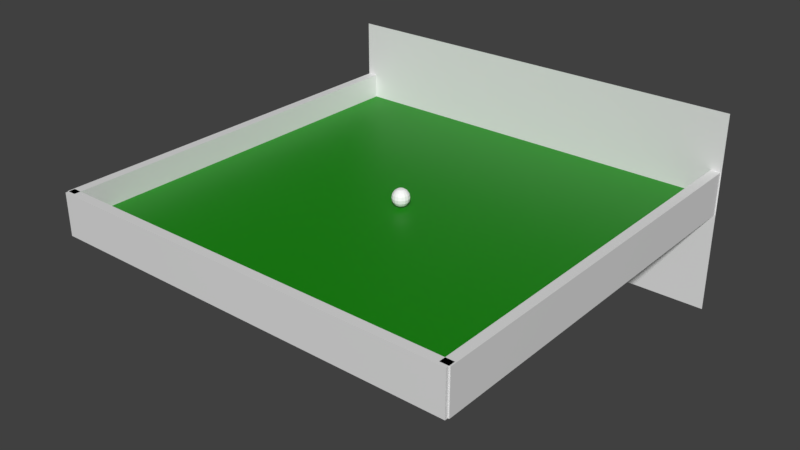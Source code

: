 # Source: start.blend  (saved by Blender 2.80.42; exported with 4.5.12 LTS)
import bpy
from mathutils import Matrix  # noqa: F401  (used for matrix-valued properties, if any)

bpy.ops.wm.read_factory_settings(use_empty=True)
scene = bpy.context.scene
scene.name = 'Scene'

# ---- collections
col_collection_1 = bpy.data.collections.new('Collection 1'); scene.collection.children.link(col_collection_1)

# ---- materials (node trees are filled in below, after node groups)
mat_material = bpy.data.materials.new('Material')
mat_material.alpha_threshold = 0.0
mat_material.use_transparent_shadow = False
mat_material.roughness = 0.5
mat_material.line_color = (0.0, 0.0, 0.0, 1.0)
mat_material_002 = bpy.data.materials.new('Material.002')
mat_material_002.alpha_threshold = 0.0
mat_material_002.use_transparent_shadow = False
mat_material_002.diffuse_color = (1.0, 1.0, 1.0, 1.0)
mat_material_002.roughness = 0.5
mat_material_001 = bpy.data.materials.new('Material.001')
mat_material_001.alpha_threshold = 0.0
mat_material_001.use_transparent_shadow = False
mat_material_001.diffuse_color = (0.004946, 0.2529, 0.0, 1.0)
mat_material_001.roughness = 0.5
mat_material_001.line_color = (0.0, 0.0, 0.0, 1.0)

# ---- material node trees
mat_material.use_nodes = True; mat_material.node_tree.nodes.clear()
_N = mat_material.node_tree.nodes; _L = mat_material.node_tree.links
n0 = _N.new('ShaderNodeOutputMaterial'); n0.name = 'Material Output'; n0.location = (300, 300)
n1 = _N.new('ShaderNodeBsdfPrincipled'); n1.name = 'Principled BSDF'; n1.location = (10, 300)
n1.distribution = 'GGX'
n1.subsurface_method = 'BURLEY'
n1.inputs[3].default_value = 1.45
_L.new(n1.outputs[0], n0.inputs[0])
n0.is_active_output = True
mat_material_002.use_nodes = True; mat_material_002.node_tree.nodes.clear()
_N = mat_material_002.node_tree.nodes; _L = mat_material_002.node_tree.links
n0 = _N.new('ShaderNodeOutputMaterial'); n0.name = 'Material Output'; n0.location = (300, 300)
n1 = _N.new('ShaderNodeBsdfPrincipled'); n1.name = 'Principled BSDF'; n1.location = (10, 300)
n1.distribution = 'GGX'
n1.subsurface_method = 'BURLEY'
n1.inputs[0].default_value = (1.0, 1.0, 1.0, 1.0)
n1.inputs[3].default_value = 1.45
_L.new(n1.outputs[0], n0.inputs[0])
n0.is_active_output = True
mat_material_001.use_nodes = True; mat_material_001.node_tree.nodes.clear()
_N = mat_material_001.node_tree.nodes; _L = mat_material_001.node_tree.links
n0 = _N.new('ShaderNodeOutputMaterial'); n0.name = 'Material Output'; n0.location = (300, 300)
n1 = _N.new('ShaderNodeBsdfPrincipled'); n1.name = 'Principled BSDF'; n1.location = (10, 300)
n1.distribution = 'GGX'
n1.subsurface_method = 'BURLEY'
n1.inputs[0].default_value = (0.004946, 0.2529, 0.0, 1.0)
n1.inputs[3].default_value = 1.45
_L.new(n1.outputs[0], n0.inputs[0])
n0.is_active_output = True

# ---- world
world_world = bpy.data.worlds.new('World'); scene.world = world_world
world_world.color = (0.05088, 0.05088, 0.05088)
world_world.use_sun_shadow = False
world_world.sun_shadow_jitter_overblur = 0.0
world_world.cycles.sampling_method = 'MANUAL'

# ---- meshes
me_cube_003 = bpy.data.meshes.new('Cube.003')
me_cube_003.from_pydata([(1.0, 1.0, -1.0), (1.0, -1.0, -1.0), (-1.0, -1.0, -1.0), (-1.0, 1.0, -1.0), (1.0, 1.0, 1.0), (1.0, -1.0, 1.0), (-1.0, -1.0, 1.0), (-1.0, 1.0, 1.0)], [], [(0, 1, 2, 3), (4, 7, 6, 5), (0, 4, 5, 1), (1, 5, 6, 2), (2, 6, 7, 3), (4, 0, 3, 7)])
me_cube_003.materials.append(mat_material)
me_cube_003.use_remesh_preserve_volume = False
me_cube_003.use_remesh_preserve_attributes = False
me_cube_003.use_mirror_vertex_groups = False
me_cube_003.update()
me_sphere = bpy.data.meshes.new('Sphere')
me_sphere.from_pydata([(3.725e-09, 0.3681, 0.9063), (5.96e-08, 0.6802, 0.6937), (7.078e-08, 0.8887, 0.3754), (8.568e-08, 0.9619, -4.396e-08), (7.078e-08, 0.8887, -0.3754), (8.568e-08, 0.6802, -0.6937), (0.1409, 0.3401, 0.9063), (0.2603, 0.6284, 0.6937), (0.3401, 0.8211, 0.3754), (0.3681, 0.8887, -4.396e-08), (0.3401, 0.8211, -0.3754), (0.2603, 0.6284, -0.6937), (0.1409, 0.3401, -0.9063), (-5.339e-08, 1.069e-07, 0.9619), (0.2603, 0.2603, 0.9063), (0.481, 0.481, 0.6937), (0.6284, 0.6284, 0.3754), (0.6802, 0.6802, -4.396e-08), (0.6284, 0.6284, -0.3754), (0.481, 0.481, -0.6937), (0.2603, 0.2603, -0.9063), (0.3401, 0.1409, 0.9063), (0.6284, 0.2603, 0.6937), (0.8211, 0.3401, 0.3754), (0.8887, 0.3681, -4.396e-08), (0.8211, 0.3401, -0.3754), (0.6284, 0.2603, -0.6937), (0.3401, 0.1409, -0.9063), (0.3681, 1.137e-07, 0.9063), (0.6802, 7.28e-08, 0.6937), (0.8887, 2.065e-08, 0.3754), (0.9619, 1.32e-08, -4.396e-08), (0.8887, 2.065e-08, -0.3754), (0.6802, 6.163e-08, -0.6937), (0.3681, 7.305e-08, -0.9063), (0.3401, -0.1409, 0.9063), (0.6284, -0.2603, 0.6937), (0.8211, -0.3401, 0.3754), (0.8887, -0.3681, -4.396e-08), (0.8211, -0.3401, -0.3754), (0.6284, -0.2603, -0.6937), (0.3401, -0.1409, -0.9063), (0.2603, -0.2603, 0.9063), (0.481, -0.481, 0.6937), (0.6284, -0.6284, 0.3754), (0.6802, -0.6802, -4.396e-08), (0.6284, -0.6284, -0.3754), (0.481, -0.481, -0.6937), (0.2603, -0.2603, -0.9063), (0.1409, -0.3401, 0.9063), (0.2603, -0.6284, 0.6937), (0.3401, -0.8211, 0.3754), (0.3681, -0.8887, -4.396e-08), (0.3401, -0.8211, -0.3754), (0.2603, -0.6284, -0.6937), (0.1409, -0.3401, -0.9063), (-1.018e-07, -0.3681, 0.9063), (-2.375e-07, -0.6802, 0.6937), (-2.897e-07, -0.8887, 0.3754), (-3.12e-07, -0.9619, -4.396e-08), (-2.897e-07, -0.8887, -0.3754), (-2.487e-07, -0.6802, -0.6937), (-1.518e-07, -0.3681, -0.9063), (-0.1409, -0.3401, 0.9063), (-0.2603, -0.6284, 0.6937), (-0.3401, -0.8211, 0.3754), (-0.3681, -0.8887, -4.396e-08), (-0.3401, -0.8211, -0.3754), (-0.2603, -0.6284, -0.6937), (-0.1409, -0.3401, -0.9063), (-0.2603, -0.2603, 0.9063), (-0.481, -0.481, 0.6937), (-0.6284, -0.6284, 0.3754), (-0.6802, -0.6802, -4.396e-08), (-0.6284, -0.6284, -0.3754), (-0.481, -0.481, -0.6937), (-0.2603, -0.2603, -0.9063), (1.863e-09, 1.64e-07, -0.9619), (-0.3401, -0.1409, 0.9063), (-0.6284, -0.2603, 0.6937), (-0.8211, -0.3401, 0.3754), (-0.8887, -0.3681, -4.396e-08), (-0.8211, -0.3401, -0.3754), (-0.6284, -0.2603, -0.6937), (-0.3401, -0.1409, -0.9063), (-0.3681, 2.516e-07, 0.9063), (-0.6802, 4.528e-07, 0.6937), (-0.8887, 5.198e-07, 0.3754), (-0.9619, 5.72e-07, -4.396e-08), (-0.8887, 5.198e-07, -0.3754), (-0.6802, 4.64e-07, -0.6937), (-0.3681, 3.301e-07, -0.9063), (-0.3401, 0.1409, 0.9063), (-0.6284, 0.2603, 0.6937), (-0.8211, 0.3401, 0.3754), (-0.8887, 0.3681, -4.396e-08), (-0.8211, 0.3401, -0.3754), (-0.6284, 0.2603, -0.6937), (-0.3401, 0.1409, -0.9063), (-0.2603, 0.2603, 0.9063), (-0.481, 0.481, 0.6937), (-0.6284, 0.6284, 0.3754), (-0.6802, 0.6802, -4.396e-08), (-0.6284, 0.6284, -0.3754), (-0.481, 0.481, -0.6937), (-0.2603, 0.2603, -0.9063), (-0.1409, 0.3401, 0.9063), (-0.2603, 0.6284, 0.6937), (-0.3401, 0.8211, 0.3754), (-0.3681, 0.8887, -4.396e-08), (-0.3401, 0.8211, -0.3754), (-0.2603, 0.6284, -0.6937), (-0.1409, 0.3401, -0.9063), (1.35e-07, 0.3681, -0.9063)], [], [(113, 5, 11, 12), (4, 3, 9, 10), (2, 1, 7, 8), (0, 13, 6), (77, 113, 12), (5, 4, 10, 11), (3, 2, 8, 9), (1, 0, 6, 7), (77, 12, 20), (11, 10, 18, 19), (9, 8, 16, 17), (7, 6, 14, 15), (12, 11, 19, 20), (10, 9, 17, 18), (8, 7, 15, 16), (6, 13, 14), (17, 16, 23, 24), (15, 14, 21, 22), (20, 19, 26, 27), (18, 17, 24, 25), (16, 15, 22, 23), (14, 13, 21), (77, 20, 27), (19, 18, 25, 26), (27, 26, 33, 34), (25, 24, 31, 32), (23, 22, 29, 30), (21, 13, 28), (77, 27, 34), (26, 25, 32, 33), (24, 23, 30, 31), (22, 21, 28, 29), (30, 29, 36, 37), (28, 13, 35), (77, 34, 41), (33, 32, 39, 40), (31, 30, 37, 38), (29, 28, 35, 36), (34, 33, 40, 41), (32, 31, 38, 39), (77, 41, 48), (40, 39, 46, 47), (38, 37, 44, 45), (36, 35, 42, 43), (41, 40, 47, 48), (39, 38, 45, 46), (37, 36, 43, 44), (35, 13, 42), (43, 42, 49, 50), (48, 47, 54, 55), (46, 45, 52, 53), (44, 43, 50, 51), (42, 13, 49), (77, 48, 55), (47, 46, 53, 54), (45, 44, 51, 52), (55, 54, 61, 62), (53, 52, 59, 60), (51, 50, 57, 58), (49, 13, 56), (77, 55, 62), (54, 53, 60, 61), (52, 51, 58, 59), (50, 49, 56, 57), (56, 13, 63), (77, 62, 69), (61, 60, 67, 68), (59, 58, 65, 66), (57, 56, 63, 64), (62, 61, 68, 69), (60, 59, 66, 67), (58, 57, 64, 65), (68, 67, 74, 75), (66, 65, 72, 73), (64, 63, 70, 71), (69, 68, 75, 76), (67, 66, 73, 74), (65, 64, 71, 72), (63, 13, 70), (77, 69, 76), (76, 75, 83, 84), (74, 73, 81, 82), (72, 71, 79, 80), (70, 13, 78), (77, 76, 84), (75, 74, 82, 83), (73, 72, 80, 81), (71, 70, 78, 79), (82, 81, 88, 89), (80, 79, 86, 87), (78, 13, 85), (77, 84, 91), (83, 82, 89, 90), (81, 80, 87, 88), (79, 78, 85, 86), (84, 83, 90, 91), (77, 91, 98), (90, 89, 96, 97), (88, 87, 94, 95), (86, 85, 92, 93), (91, 90, 97, 98), (89, 88, 95, 96), (87, 86, 93, 94), (85, 13, 92), (95, 94, 101, 102), (93, 92, 99, 100), (98, 97, 104, 105), (96, 95, 102, 103), (94, 93, 100, 101), (92, 13, 99), (77, 98, 105), (97, 96, 103, 104), (105, 104, 111, 112), (103, 102, 109, 110), (101, 100, 107, 108), (99, 13, 106), (77, 105, 112), (104, 103, 110, 111), (102, 101, 108, 109), (100, 99, 106, 107), (108, 107, 1, 2), (106, 13, 0), (77, 112, 113), (111, 110, 4, 5), (109, 108, 2, 3), (107, 106, 0, 1), (112, 111, 5, 113), (110, 109, 3, 4)])
me_sphere.materials.append(mat_material_002)
me_sphere.use_remesh_preserve_volume = False
me_sphere.use_remesh_preserve_attributes = False
me_sphere.use_mirror_vertex_groups = False
me_sphere.update()
me_plane = bpy.data.meshes.new('Plane')
me_plane.from_pydata([(-1.0, -1.0, 0.0), (1.0, -1.0, 0.0), (-1.0, 1.0, 0.0), (1.0, 1.0, 0.0)], [], [(0, 1, 3, 2)])
me_plane.use_remesh_preserve_volume = False
me_plane.use_remesh_preserve_attributes = False
me_plane.use_mirror_vertex_groups = False
me_plane.update()
me_cube_002 = bpy.data.meshes.new('Cube.002')
me_cube_002.from_pydata([(1.0, 1.0, -1.0), (1.0, -1.0, -1.0), (-1.0, -1.0, -1.0), (-1.0, 1.0, -1.0), (1.0, 1.0, 1.0), (1.0, -1.0, 1.0), (-1.0, -1.0, 1.0), (-1.0, 1.0, 1.0)], [], [(0, 1, 2, 3), (4, 7, 6, 5), (0, 4, 5, 1), (1, 5, 6, 2), (2, 6, 7, 3), (4, 0, 3, 7)])
me_cube_002.materials.append(mat_material)
me_cube_002.use_remesh_preserve_volume = False
me_cube_002.use_remesh_preserve_attributes = False
me_cube_002.use_mirror_vertex_groups = False
me_cube_002.update()
me_cube_001 = bpy.data.meshes.new('Cube.001')
me_cube_001.from_pydata([(1.0, 1.0, -1.0), (1.0, -1.0, -1.0), (-1.0, -1.0, -1.0), (-1.0, 1.0, -1.0), (1.0, 1.0, 1.0), (1.0, -1.0, 1.0), (-1.0, -1.0, 1.0), (-1.0, 1.0, 1.0)], [], [(0, 1, 2, 3), (4, 7, 6, 5), (0, 4, 5, 1), (1, 5, 6, 2), (2, 6, 7, 3), (4, 0, 3, 7)])
me_cube_001.materials.append(mat_material)
me_cube_001.use_remesh_preserve_volume = False
me_cube_001.use_remesh_preserve_attributes = False
me_cube_001.use_mirror_vertex_groups = False
me_cube_001.update()
me_cube = bpy.data.meshes.new('Cube')
me_cube.from_pydata([(1.0, 1.0, -1.0), (1.0, -1.0, -1.0), (-1.0, -1.0, -1.0), (-1.0, 1.0, -1.0), (1.0, 1.0, 1.0), (1.0, -1.0, 1.0), (-1.0, -1.0, 1.0), (-1.0, 1.0, 1.0)], [], [(0, 1, 2, 3), (4, 7, 6, 5), (0, 4, 5, 1), (1, 5, 6, 2), (2, 6, 7, 3), (4, 0, 3, 7)])
me_cube.materials.append(mat_material_001)
me_cube.use_remesh_preserve_volume = False
me_cube.use_remesh_preserve_attributes = False
me_cube.use_mirror_vertex_groups = False
me_cube.update()

# ---- objects
ob_cube_003 = bpy.data.objects.new('Cube.003', me_cube_003)
ob_sphere = bpy.data.objects.new('Sphere', me_sphere)
ob_obj_snap_001 = bpy.data.objects.new('obj_snap.001', me_plane)
ob_cube_002 = bpy.data.objects.new('Cube.002', me_cube_002)
ob_cube_001 = bpy.data.objects.new('Cube.001', me_cube_001)
ob_cube = bpy.data.objects.new('Cube', me_cube)

# ---- transforms, parenting, visibility, modifiers, constraints
ob_cube_003.location = (-0.002183, -1.989, 0.2183)
ob_cube_003.rotation_euler = (0.0, -0.0, 1.571)
ob_cube_003.scale = (0.04748, 2.085, 0.2119)
ob_cube_003.lock_rotations_4d = False
ob_cube_003.empty_display_type = 'ARROWS'
ob_cube_003.lineart.crease_threshold = 0.0
ob_sphere.location = (0.000945, 0.002611, 0.2743)
ob_sphere.scale = (0.08925, 0.08925, 0.08925)
ob_sphere.lineart.crease_threshold = 0.0
ob_obj_snap_001.location = (0.0, 1.986, 0.0)
ob_obj_snap_001.rotation_euler = (1.571, -0.0, 3.142)
ob_obj_snap_001.scale = (2.106, 1.0, 1.0)
ob_obj_snap_001.lineart.crease_threshold = 0.0
ob_cube_002.location = (2.048, 0.0, 0.2183)
ob_cube_002.scale = (0.04748, 2.005, 0.2119)
ob_cube_002.lock_rotations_4d = False
ob_cube_002.empty_display_type = 'ARROWS'
ob_cube_002.lineart.crease_threshold = 0.0
ob_cube_001.location = (-2.052, 0.0, 0.2183)
ob_cube_001.scale = (0.04748, 2.005, 0.2119)
ob_cube_001.lock_rotations_4d = False
ob_cube_001.empty_display_type = 'ARROWS'
ob_cube_001.lineart.crease_threshold = 0.0
ob_cube.location = (0.0, 0.0, 0.08893)
ob_cube.scale = (2.02, 2.02, 0.09056)
ob_cube.lock_rotations_4d = False
ob_cube.empty_display_type = 'ARROWS'
ob_cube.lineart.crease_threshold = 0.0

# ---- collection membership
col_collection_1.objects.link(ob_cube_003)
col_collection_1.objects.link(ob_sphere)
col_collection_1.objects.link(ob_obj_snap_001)
col_collection_1.objects.link(ob_cube_002)
col_collection_1.objects.link(ob_cube_001)
col_collection_1.objects.link(ob_cube)

# ---- scene / render settings (as saved in the file)
scene.frame_start = 1; scene.frame_end = 250; scene.frame_set(1)
scene.render.engine = 'BLENDER_EEVEE_NEXT'
scene.render.resolution_percentage = 50
scene.render.dither_intensity = 0.0
scene.cycles.use_denoising = False
scene.cycles.samples = 128
scene.cycles.sampling_pattern = 'TABULATED_SOBOL'
scene.cycles.light_sampling_threshold = 0.0
scene.cycles.use_adaptive_sampling = False
scene.cycles.use_light_tree = False
scene.cycles.blur_glossy = 0.0
scene.cycles.sample_clamp_indirect = 0.0
scene.view_settings.view_transform = 'Standard'
bpy.context.view_layer.update()

# ---- added for rendering (the .blend has no active camera and no usable light): camera, sun
cam_auto = bpy.data.cameras.new('AutoCamera')
cam_auto.lens = 50.0
cam_auto.sensor_width = 36.0
cam_auto.clip_end = 1000.0
ob_auto_camera = bpy.data.objects.new('AutoCamera', cam_auto)
scene.collection.objects.link(ob_auto_camera)
ob_auto_camera.location = (5.71882, -6.87077, 4.57506)
ob_auto_camera.rotation_euler = (1.09748, -7.21219e-08, 0.694738)
scene.camera = ob_auto_camera
light_auto_sun = bpy.data.lights.new('AutoSun', 'SUN')
light_auto_sun.energy = 3.0
light_auto_sun.angle = 0.0523599
ob_auto_sun = bpy.data.objects.new('AutoSun', light_auto_sun)
scene.collection.objects.link(ob_auto_sun)
ob_auto_sun.rotation_euler = (0.872665, 0.174533, 0.523599)
bpy.context.view_layer.update()
